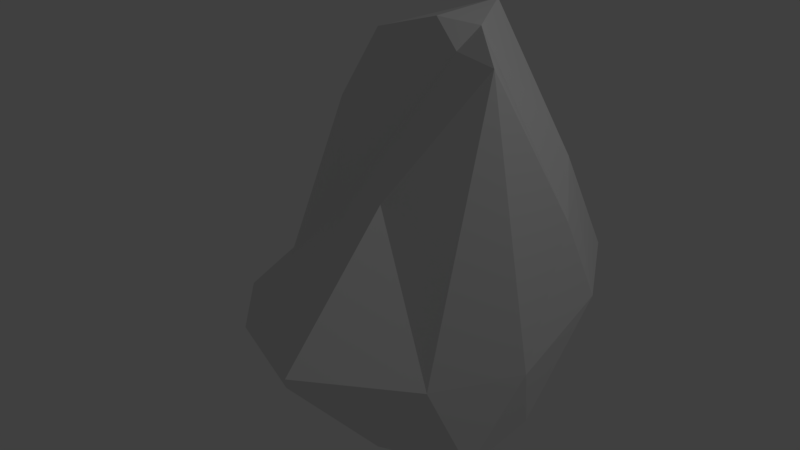 # Source: Rock_7.blend  (saved by Blender 2.79.0; exported with 4.5.12 LTS)
import bpy
from mathutils import Matrix  # noqa: F401  (used for matrix-valued properties, if any)

bpy.ops.wm.read_factory_settings(use_empty=True)
scene = bpy.context.scene
scene.name = 'Scene'

# ---- collections
col_collection_1 = bpy.data.collections.new('Collection 1'); scene.collection.children.link(col_collection_1)

# ---- world
world_world = bpy.data.worlds.new('World'); scene.world = world_world
world_world.color = (0.05088, 0.05088, 0.05088)
world_world.use_sun_shadow = False
world_world.sun_shadow_jitter_overblur = 0.0
world_world.cycles.sampling_method = 'MANUAL'

# ---- lights
light_lamp = bpy.data.lights.new('Lamp', 'POINT')
light_lamp.transmission_factor = 0.0
light_lamp.cutoff_distance = 30.0
light_lamp.energy = 100.0
light_lamp.shadow_buffer_clip_start = 1.001
light_lamp.shadow_soft_size = 0.1
light_lamp.shadow_maximum_resolution = 0.006
light_lamp.use_absolute_resolution = True

# ---- meshes
me_icosphere = bpy.data.meshes.new('Icosphere')
me_icosphere.from_pydata([(0.0, 0.0, -1.0), (0.7236, -0.5306, -0.8844), (-0.5219, -1.09, -0.4472), (-1.259, -0.1699, -0.4472), (-0.5925, 0.8506, -0.4472), (0.7236, 0.6819, -0.4472), (0.1801, -0.8381, 1.159), (-0.7254, -0.7736, 0.4492), (-1.107, 0.692, 0.4484), (0.2764, 0.846, 1.031), (0.8847, 0.3285, 0.8), (0.07403, -0.1467, 2.222), (-0.3945, -0.5, -0.8515), (0.4253, -0.309, -1.038), (0.2629, -0.9803, -0.6497), (0.8506, 0.0, -0.7109), (0.4253, 0.309, -0.8513), (-0.6621, 0.0, -0.8507), (-1.447, -0.6329, -0.5257), (-0.1625, 0.5, -0.8507), (-0.9237, 0.5, -0.5257), (0.2629, 0.9028, -0.5257), (0.9511, -0.202, -0.1541), (0.9511, 0.6443, 0.09869), (0.0, -1.586, 0.1276), (0.5878, -0.8497, -0.1243), (-1.226, -0.7074, 0.0), (-0.6845, -1.196, 0.0), (-1.321, 0.8161, 0.0), (-1.081, 0.1802, 0.0), (0.5878, 1.329, 0.1365), (-0.1768, 1.159, 0.0), (0.7989, -0.5171, 2.121), (-0.3936, -0.5903, 0.8782), (-0.8616, -0.1348, 0.5399), (-0.2658, 1.147, 0.8512), (0.6838, 0.6061, 1.156), (0.3233, -0.2554, 2.061), (0.3837, -0.08173, 2.203), (-0.6335, -0.2952, 1.558), (-0.7378, 0.2106, 1.911), (0.05283, 0.5696, 2.184)], [], [(0, 13, 12), (1, 13, 15), (0, 12, 17), (0, 17, 19), (0, 19, 16), (1, 15, 22), (2, 14, 24), (3, 18, 26), (4, 20, 28), (5, 21, 30), (1, 22, 25), (2, 24, 27), (3, 26, 29), (4, 28, 31), (5, 30, 23), (6, 32, 37), (7, 33, 39), (8, 34, 40), (9, 35, 41), (10, 36, 38), (38, 41, 11), (38, 36, 41), (36, 9, 41), (41, 40, 11), (41, 35, 40), (35, 8, 40), (40, 39, 11), (40, 34, 39), (34, 7, 39), (39, 37, 11), (39, 33, 37), (33, 6, 37), (37, 38, 11), (37, 32, 38), (32, 10, 38), (23, 36, 10), (23, 30, 36), (30, 9, 36), (31, 35, 9), (31, 28, 35), (28, 8, 35), (29, 34, 8), (29, 26, 34), (26, 7, 34), (27, 33, 7), (27, 24, 33), (24, 6, 33), (25, 32, 6), (25, 22, 32), (22, 10, 32), (30, 31, 9), (30, 21, 31), (21, 4, 31), (28, 29, 8), (28, 20, 29), (20, 3, 29), (26, 27, 7), (26, 18, 27), (18, 2, 27), (24, 25, 6), (24, 14, 25), (14, 1, 25), (22, 23, 10), (22, 15, 23), (15, 5, 23), (16, 21, 5), (16, 19, 21), (19, 4, 21), (19, 20, 4), (19, 17, 20), (17, 3, 20), (17, 18, 3), (17, 12, 18), (12, 2, 18), (15, 16, 5), (15, 13, 16), (13, 0, 16), (12, 14, 2), (12, 13, 14), (13, 1, 14)])
me_icosphere.use_remesh_preserve_volume = False
me_icosphere.use_remesh_preserve_attributes = False
me_icosphere.use_mirror_vertex_groups = False
me_icosphere.update()

# ---- objects
ob_icosphere = bpy.data.objects.new('Icosphere', me_icosphere)
ob_lamp = bpy.data.objects.new('Lamp', light_lamp)

# ---- transforms, parenting, visibility, modifiers, constraints
ob_icosphere.location = (-0.4171, 0.1554, 0.1425)
ob_icosphere.lineart.crease_threshold = 0.0
ob_lamp.location = (4.076, 1.005, 5.904)
ob_lamp.rotation_euler = (0.6503, 0.05522, 1.866)
ob_lamp.lock_rotations_4d = False
ob_lamp.empty_display_type = 'ARROWS'
ob_lamp.color = (0.0, 0.0, 0.0, 0.0)
ob_lamp.lineart.crease_threshold = 0.0

# ---- collection membership
col_collection_1.objects.link(ob_icosphere)
col_collection_1.objects.link(ob_lamp)

# ---- scene / render settings (as saved in the file)
scene.frame_start = 1; scene.frame_end = 250; scene.frame_set(1)
scene.render.engine = 'BLENDER_EEVEE_NEXT'
scene.render.resolution_percentage = 50
scene.render.dither_intensity = 0.0
scene.cycles.use_denoising = False
scene.cycles.samples = 128
scene.cycles.sampling_pattern = 'TABULATED_SOBOL'
scene.cycles.use_adaptive_sampling = False
scene.cycles.use_light_tree = False
scene.cycles.blur_glossy = 0.0
scene.cycles.sample_clamp_indirect = 0.0
scene.view_settings.view_transform = 'Standard'
bpy.context.view_layer.update()

# ---- added for rendering (the .blend has no active camera): camera
cam_auto = bpy.data.cameras.new('AutoCamera')
cam_auto.lens = 50.0
cam_auto.sensor_width = 36.0
cam_auto.clip_end = 1000.0
ob_auto_camera = bpy.data.objects.new('AutoCamera', cam_auto)
scene.collection.objects.link(ob_auto_camera)
ob_auto_camera.location = (3.9492, -5.50999, 4.42637)
ob_auto_camera.rotation_euler = (1.09748, -7.21219e-08, 0.694738)
scene.camera = ob_auto_camera
bpy.context.view_layer.update()

